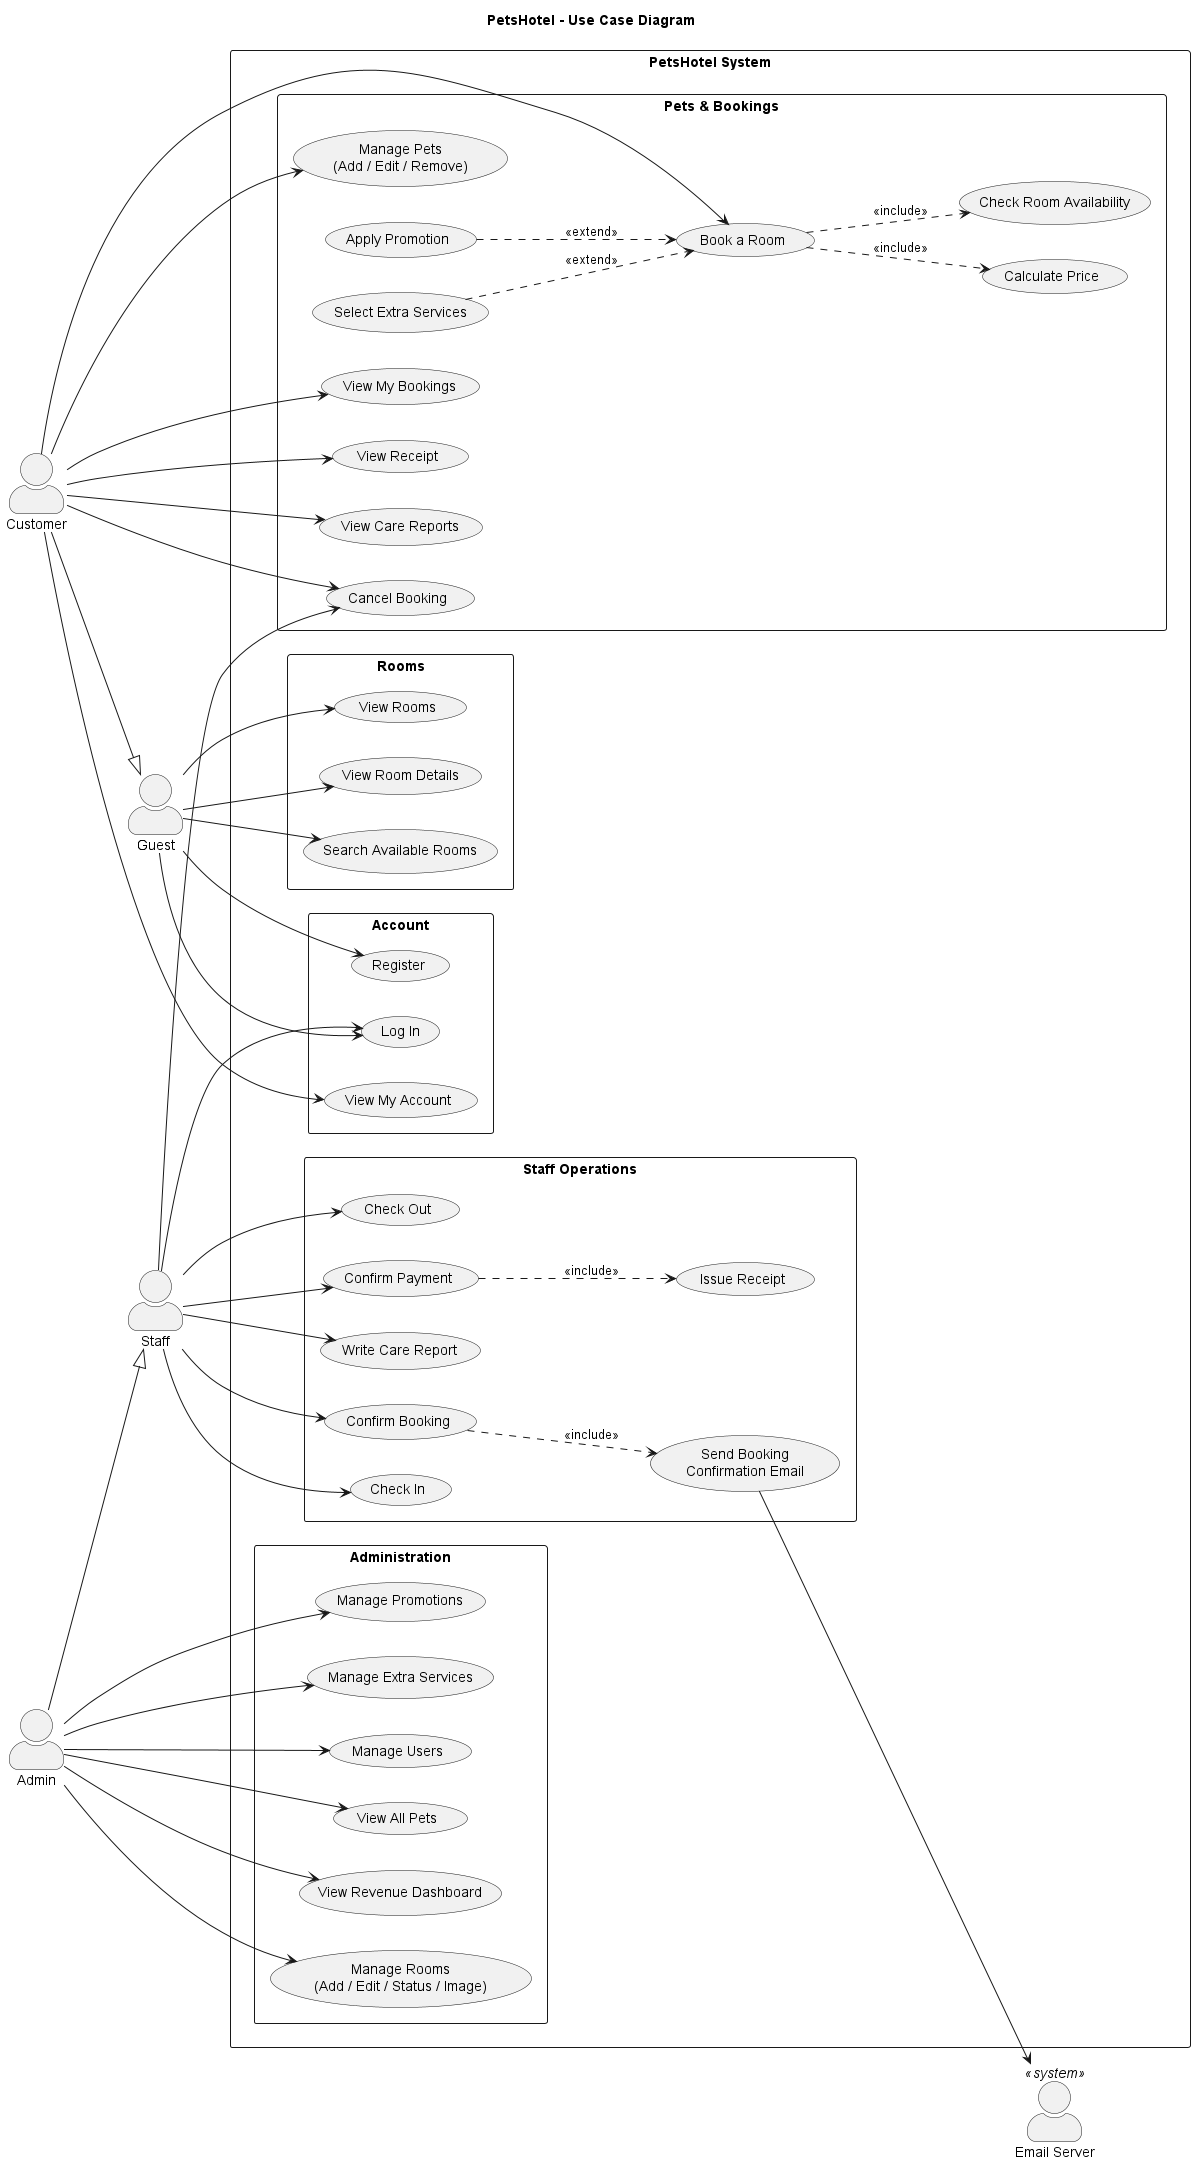

The diagram above was rendered by PlantUML. Its source (embedded in the PNG):
@startuml use-case
left to right direction
skinparam packageStyle rectangle
skinparam actorStyle awesome
title PetsHotel - Use Case Diagram

actor "Guest" as Guest
actor "Customer" as Customer
actor "Staff" as Staff
actor "Admin" as Admin
actor "Email Server" as Mail <<system>>

Customer --|> Guest
Admin --|> Staff

rectangle "PetsHotel System" {

  package "Account" {
    usecase "Register" as UC_Register
    usecase "Log In" as UC_Login
    usecase "View My Account" as UC_Profile
  }

  package "Rooms" {
    usecase "View Rooms" as UC_ViewRooms
    usecase "View Room Details" as UC_RoomDetail
    usecase "Search Available Rooms" as UC_SearchRoom
  }

  package "Pets & Bookings" {
    usecase "Manage Pets\n(Add / Edit / Remove)" as UC_ManagePets
    usecase "Book a Room" as UC_Book
    usecase "Check Room Availability" as UC_CheckAvail
    usecase "Calculate Price" as UC_Price
    usecase "Select Extra Services" as UC_Extra
    usecase "Apply Promotion" as UC_Promo
    usecase "View My Bookings" as UC_MyBookings
    usecase "Cancel Booking" as UC_Cancel
    usecase "View Receipt" as UC_Receipt
    usecase "View Care Reports" as UC_ViewReport
  }

  package "Staff Operations" {
    usecase "Confirm Booking" as UC_Confirm
    usecase "Send Booking\nConfirmation Email" as UC_Email
    usecase "Check In" as UC_CheckIn
    usecase "Check Out" as UC_CheckOut
    usecase "Confirm Payment" as UC_Pay
    usecase "Issue Receipt" as UC_IssueReceipt
    usecase "Write Care Report" as UC_WriteReport
  }

  package "Administration" {
    usecase "Manage Rooms\n(Add / Edit / Status / Image)" as UC_ManageRooms
    usecase "Manage Promotions" as UC_ManagePromo
    usecase "Manage Extra Services" as UC_ManageExtra
    usecase "Manage Users" as UC_ManageUsers
    usecase "View All Pets" as UC_AllPets
    usecase "View Revenue Dashboard" as UC_Dashboard
  }
}

' ---------- Guest ----------
Guest --> UC_Register
Guest --> UC_Login
Guest --> UC_ViewRooms
Guest --> UC_RoomDetail
Guest --> UC_SearchRoom

' ---------- Customer ----------
Customer --> UC_Profile
Customer --> UC_ManagePets
Customer --> UC_Book
Customer --> UC_MyBookings
Customer --> UC_Cancel
Customer --> UC_Receipt
Customer --> UC_ViewReport

UC_Book ..> UC_CheckAvail : <<include>>
UC_Book ..> UC_Price : <<include>>
UC_Extra ..> UC_Book : <<extend>>
UC_Promo ..> UC_Book : <<extend>>

' ---------- Staff ----------
Staff --> UC_Login
Staff --> UC_Confirm
Staff --> UC_CheckIn
Staff --> UC_CheckOut
Staff --> UC_Pay
Staff --> UC_WriteReport
Staff --> UC_Cancel

UC_Confirm ..> UC_Email : <<include>>
UC_Email --> Mail
UC_Pay ..> UC_IssueReceipt : <<include>>

' ---------- Admin ----------
Admin --> UC_ManageRooms
Admin --> UC_ManagePromo
Admin --> UC_ManageExtra
Admin --> UC_ManageUsers
Admin --> UC_AllPets
Admin --> UC_Dashboard
@enduml